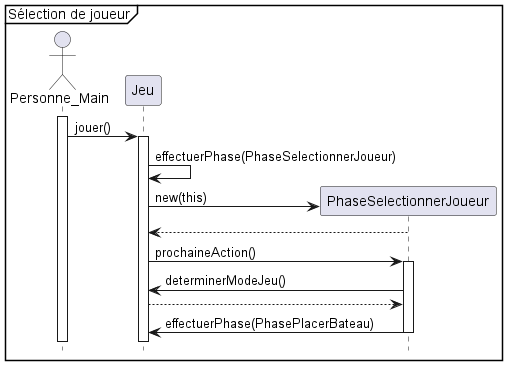

The diagram above was rendered by PlantUML. Its source (embedded in the PNG):
@startuml
'https://plantuml.com/sequence-diagram

hide footbox
mainframe Sélection de joueur

actor Personne_Main as personne
participant Jeu
participant PhaseSelectionnerJoueur
activate personne

personne -> Jeu : jouer()
activate Jeu

Jeu -> Jeu : effectuerPhase(PhaseSelectionnerJoueur)

create PhaseSelectionnerJoueur
Jeu -> PhaseSelectionnerJoueur : new(this)
Jeu <-- PhaseSelectionnerJoueur


Jeu -> PhaseSelectionnerJoueur : prochaineAction()
activate PhaseSelectionnerJoueur
Jeu <- PhaseSelectionnerJoueur : determinerModeJeu()
Jeu --> PhaseSelectionnerJoueur
Jeu <- PhaseSelectionnerJoueur : effectuerPhase(PhasePlacerBateau)

deactivate PhaseSelectionnerJoueur

@enduml